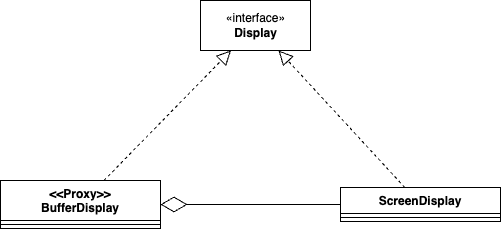

The diagram above was exported from draw.io. Its source (the exported page's mxGraphModel, read from the mxfile embedded in the PNG):
<mxGraphModel dx="993" dy="2618" grid="1" gridSize="10" guides="1" tooltips="1" connect="1" arrows="1" fold="1" page="1" pageScale="1" pageWidth="850" pageHeight="1100" math="0" shadow="0">
  <root>
    <mxCell id="0" />
    <mxCell id="1" parent="0" />
    <mxCell id="QiZpfp3kSgIcfX3XDrnj-1" value="&lt;&lt;Proxy&gt;&gt;&#10;BufferDisplay" style="swimlane;fontStyle=1;align=center;verticalAlign=top;childLayout=stackLayout;horizontal=1;startSize=40;horizontalStack=0;resizeParent=1;resizeParentMax=0;resizeLast=0;collapsible=1;marginBottom=0;" vertex="1" parent="1">
      <mxGeometry x="130" y="-630" width="160" height="48" as="geometry" />
    </mxCell>
    <mxCell id="QiZpfp3kSgIcfX3XDrnj-3" value="" style="line;strokeWidth=1;fillColor=none;align=left;verticalAlign=middle;spacingTop=-1;spacingLeft=3;spacingRight=3;rotatable=0;labelPosition=right;points=[];portConstraint=eastwest;strokeColor=inherit;" vertex="1" parent="QiZpfp3kSgIcfX3XDrnj-1">
      <mxGeometry y="40" width="160" height="8" as="geometry" />
    </mxCell>
    <mxCell id="QiZpfp3kSgIcfX3XDrnj-5" value="ScreenDisplay" style="swimlane;fontStyle=1;align=center;verticalAlign=top;childLayout=stackLayout;horizontal=1;startSize=26;horizontalStack=0;resizeParent=1;resizeParentMax=0;resizeLast=0;collapsible=1;marginBottom=0;" vertex="1" parent="1">
      <mxGeometry x="470" y="-623" width="160" height="34" as="geometry" />
    </mxCell>
    <mxCell id="QiZpfp3kSgIcfX3XDrnj-7" value="" style="line;strokeWidth=1;fillColor=none;align=left;verticalAlign=middle;spacingTop=-1;spacingLeft=3;spacingRight=3;rotatable=0;labelPosition=right;points=[];portConstraint=eastwest;strokeColor=inherit;" vertex="1" parent="QiZpfp3kSgIcfX3XDrnj-5">
      <mxGeometry y="26" width="160" height="8" as="geometry" />
    </mxCell>
    <mxCell id="QiZpfp3kSgIcfX3XDrnj-9" value="" style="endArrow=diamondThin;endFill=0;endSize=24;html=1;rounded=0;" edge="1" parent="1" source="QiZpfp3kSgIcfX3XDrnj-5" target="QiZpfp3kSgIcfX3XDrnj-1">
      <mxGeometry width="160" relative="1" as="geometry">
        <mxPoint x="460" y="-510" as="sourcePoint" />
        <mxPoint x="620" y="-510" as="targetPoint" />
      </mxGeometry>
    </mxCell>
    <mxCell id="QiZpfp3kSgIcfX3XDrnj-10" value="«interface»&lt;br&gt;&lt;b&gt;Display&lt;/b&gt;" style="html=1;" vertex="1" parent="1">
      <mxGeometry x="330" y="-810" width="110" height="50" as="geometry" />
    </mxCell>
    <mxCell id="QiZpfp3kSgIcfX3XDrnj-11" value="" style="endArrow=block;dashed=1;endFill=0;endSize=12;html=1;rounded=0;" edge="1" parent="1" source="QiZpfp3kSgIcfX3XDrnj-1" target="QiZpfp3kSgIcfX3XDrnj-10">
      <mxGeometry width="160" relative="1" as="geometry">
        <mxPoint x="460" y="-510" as="sourcePoint" />
        <mxPoint x="620" y="-510" as="targetPoint" />
      </mxGeometry>
    </mxCell>
    <mxCell id="QiZpfp3kSgIcfX3XDrnj-12" value="" style="endArrow=block;dashed=1;endFill=0;endSize=12;html=1;rounded=0;" edge="1" parent="1" source="QiZpfp3kSgIcfX3XDrnj-5" target="QiZpfp3kSgIcfX3XDrnj-10">
      <mxGeometry width="160" relative="1" as="geometry">
        <mxPoint x="243.46368715083804" y="-620" as="sourcePoint" />
        <mxPoint x="370.558659217877" y="-750" as="targetPoint" />
      </mxGeometry>
    </mxCell>
  </root>
</mxGraphModel>